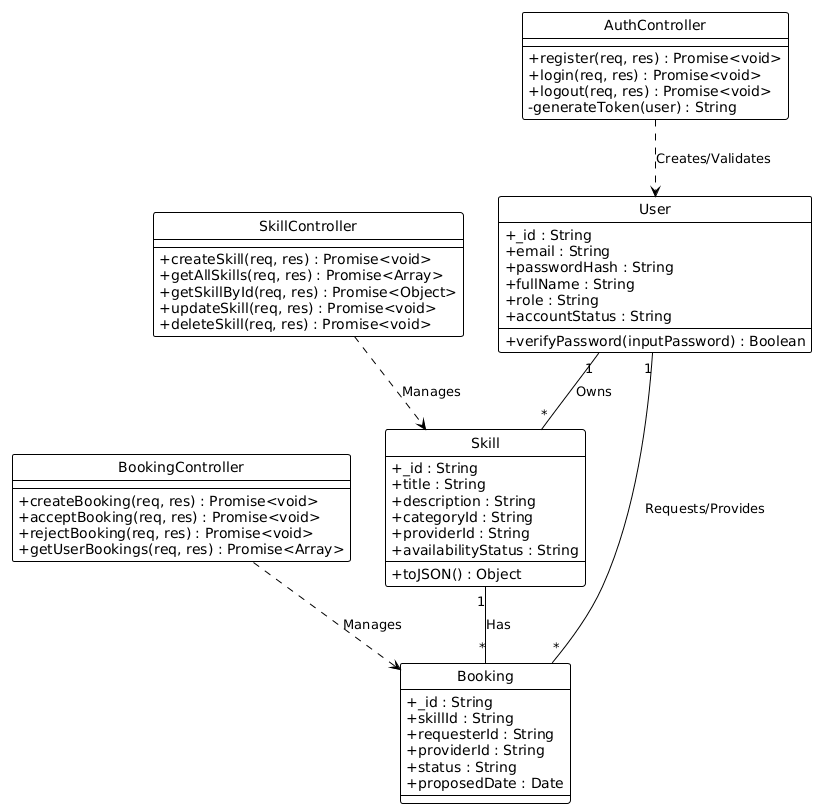

The diagram above was rendered by PlantUML. Its source (embedded in the PNG):
@startuml
!theme plain
hide circle
skinparam classAttributeIconSize 0

' --- DATA MODELS (The "Shape" of your JS Objects) ---

class "User" as User {
  + _id : String
  + email : String
  + passwordHash : String
  + fullName : String
  + role : String
  + accountStatus : String
  + verifyPassword(inputPassword) : Boolean
}

class "Skill" as Skill {
  + _id : String
  + title : String
  + description : String
  + categoryId : String
  + providerId : String
  + availabilityStatus : String
  + toJSON() : Object
}

class "Booking" as Booking {
  + _id : String
  + skillId : String
  + requesterId : String
  + providerId : String
  + status : String
  + proposedDate : Date
}

' --- CONTROLLERS (The JS Logic / API Handlers) ---

class "AuthController" as AuthCtrl {
  + register(req, res) : Promise<void>
  + login(req, res) : Promise<void>
  + logout(req, res) : Promise<void>
  - generateToken(user) : String
}

class "SkillController" as SkillCtrl {
  + createSkill(req, res) : Promise<void>
  + getAllSkills(req, res) : Promise<Array>
  + getSkillById(req, res) : Promise<Object>
  + updateSkill(req, res) : Promise<void>
  + deleteSkill(req, res) : Promise<void>
}

class "BookingController" as BookCtrl {
  + createBooking(req, res) : Promise<void>
  + acceptBooking(req, res) : Promise<void>
  + rejectBooking(req, res) : Promise<void>
  + getUserBookings(req, res) : Promise<Array>
}

' --- RELATIONSHIPS ---

AuthCtrl ..> User : "Creates/Validates"
SkillCtrl ..> Skill : "Manages"
BookCtrl ..> Booking : "Manages"

User "1" -- "*" Skill : "Owns"
User "1" -- "*" Booking : "Requests/Provides"
Skill "1" -- "*" Booking : "Has"
@enduml